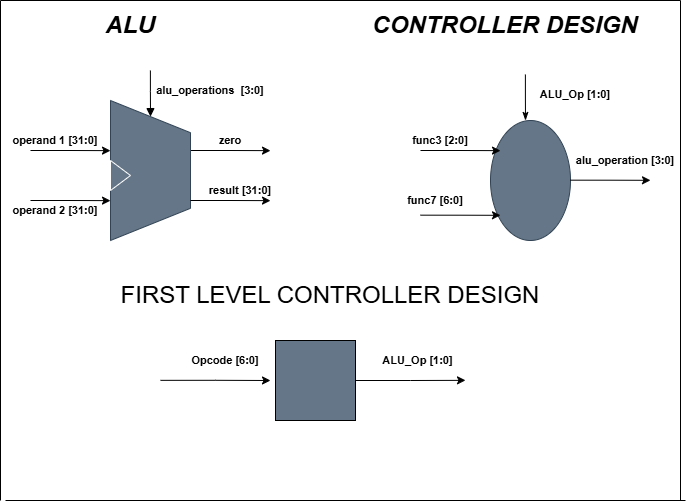

The diagram above was exported from draw.io. Its source (the exported page's mxGraphModel, read from the mxfile embedded in the PNG):
<mxGraphModel dx="1042" dy="634" grid="1" gridSize="10" guides="1" tooltips="1" connect="1" arrows="1" fold="1" page="1" pageScale="1" pageWidth="850" pageHeight="1100" math="0" shadow="0">
  <root>
    <mxCell id="0" />
    <mxCell id="1" parent="0" />
    <mxCell id="NIU1GT44gbGIqEolQc0S-7" edge="1" parent="1" style="edgeStyle=orthogonalEdgeStyle;rounded=0;orthogonalLoop=1;jettySize=auto;html=1;exitX=0.75;exitY=0;exitDx=0;exitDy=0;">
      <mxGeometry relative="1" as="geometry">
        <mxPoint x="270.0000000000001" y="210" as="sourcePoint" />
        <mxPoint x="350" y="210.1428571428571" as="targetPoint" />
      </mxGeometry>
    </mxCell>
    <mxCell id="NIU1GT44gbGIqEolQc0S-11" edge="1" parent="1" style="edgeStyle=orthogonalEdgeStyle;rounded=0;orthogonalLoop=1;jettySize=auto;html=1;exitX=1;exitY=0.5;exitDx=0;exitDy=0;endArrow=block;endFill=1;entryX=1;entryY=0.5;entryDx=0;entryDy=0;" target="NIU1GT44gbGIqEolQc0S-4">
      <mxGeometry relative="1" as="geometry">
        <mxPoint x="229.89473684210532" y="130" as="sourcePoint" />
      </mxGeometry>
    </mxCell>
    <mxCell id="NIU1GT44gbGIqEolQc0S-4" parent="1" style="verticalLabelPosition=middle;verticalAlign=middle;html=1;shape=trapezoid;perimeter=trapezoidPerimeter;whiteSpace=wrap;size=0.23;arcSize=10;flipV=1;labelPosition=center;align=center;legacyAnchorPoints=0;direction=south;fillColor=#647687;fontColor=#ffffff;strokeColor=#314354;" value="" vertex="1">
      <mxGeometry height="140" width="80" x="190" y="160" as="geometry" />
    </mxCell>
    <mxCell id="NIU1GT44gbGIqEolQc0S-5" parent="1" style="triangle;whiteSpace=wrap;html=1;fillColor=#647687;fontColor=#ffffff;strokeColor=#FFFFFF;" value="" vertex="1">
      <mxGeometry height="30" width="20" x="190" y="220" as="geometry" />
    </mxCell>
    <mxCell id="NIU1GT44gbGIqEolQc0S-8" edge="1" parent="1" style="edgeStyle=orthogonalEdgeStyle;rounded=0;orthogonalLoop=1;jettySize=auto;html=1;exitX=0.75;exitY=0;exitDx=0;exitDy=0;">
      <mxGeometry relative="1" as="geometry">
        <mxPoint x="270" y="260" as="sourcePoint" />
        <mxPoint x="349.9999999999999" y="260.1428571428571" as="targetPoint" />
      </mxGeometry>
    </mxCell>
    <mxCell id="NIU1GT44gbGIqEolQc0S-9" edge="1" parent="1" style="edgeStyle=orthogonalEdgeStyle;rounded=0;orthogonalLoop=1;jettySize=auto;html=1;exitX=0.75;exitY=0;exitDx=0;exitDy=0;">
      <mxGeometry relative="1" as="geometry">
        <mxPoint x="110" y="210" as="sourcePoint" />
        <mxPoint x="189.9999999999999" y="210.1428571428571" as="targetPoint" />
      </mxGeometry>
    </mxCell>
    <mxCell id="NIU1GT44gbGIqEolQc0S-10" edge="1" parent="1" style="edgeStyle=orthogonalEdgeStyle;rounded=0;orthogonalLoop=1;jettySize=auto;html=1;exitX=0.75;exitY=0;exitDx=0;exitDy=0;">
      <mxGeometry relative="1" as="geometry">
        <mxPoint x="110" y="260" as="sourcePoint" />
        <mxPoint x="189.9999999999999" y="260.1428571428571" as="targetPoint" />
      </mxGeometry>
    </mxCell>
    <mxCell id="NIU1GT44gbGIqEolQc0S-20" parent="1" style="text;html=1;whiteSpace=wrap;strokeColor=none;fillColor=none;align=center;verticalAlign=middle;rounded=0;" value="&lt;font style=&quot;font-size: 11px;&quot;&gt;&lt;b&gt;alu_operations&amp;nbsp; [3:0]&lt;/b&gt;&lt;/font&gt;" vertex="1">
      <mxGeometry height="20" width="120" x="230" y="140" as="geometry" />
    </mxCell>
    <mxCell id="NIU1GT44gbGIqEolQc0S-24" parent="1" style="text;html=1;whiteSpace=wrap;strokeColor=none;fillColor=none;align=center;verticalAlign=middle;rounded=0;" value="&lt;font style=&quot;font-size: 11px;&quot;&gt;&lt;b&gt;operand 1 [31:0]&lt;/b&gt;&lt;/font&gt;" vertex="1">
      <mxGeometry height="20" width="90" x="90" y="190" as="geometry" />
    </mxCell>
    <mxCell id="NIU1GT44gbGIqEolQc0S-30" parent="1" style="text;html=1;whiteSpace=wrap;strokeColor=none;fillColor=none;align=center;verticalAlign=middle;rounded=0;" value="&lt;font style=&quot;font-size: 11px;&quot;&gt;&lt;b&gt;zero&lt;/b&gt;&lt;/font&gt;" vertex="1">
      <mxGeometry height="20" width="40" x="290" y="190" as="geometry" />
    </mxCell>
    <mxCell id="NIU1GT44gbGIqEolQc0S-32" parent="1" style="text;html=1;whiteSpace=wrap;strokeColor=none;fillColor=none;align=center;verticalAlign=middle;rounded=0;" value="&lt;font style=&quot;font-size: 11px;&quot;&gt;&lt;b&gt;result [31:0]&lt;/b&gt;&lt;/font&gt;" vertex="1">
      <mxGeometry height="20" width="80" x="280" y="240" as="geometry" />
    </mxCell>
    <mxCell id="NIU1GT44gbGIqEolQc0S-35" edge="1" parent="1" style="endArrow=none;html=1;rounded=0;" value="">
      <mxGeometry height="50" relative="1" width="50" as="geometry">
        <mxPoint x="80" y="60" as="sourcePoint" />
        <mxPoint x="760" y="60" as="targetPoint" />
      </mxGeometry>
    </mxCell>
    <mxCell id="NIU1GT44gbGIqEolQc0S-36" edge="1" parent="1" style="endArrow=none;html=1;rounded=0;" value="">
      <mxGeometry height="50" relative="1" width="50" as="geometry">
        <mxPoint x="85" y="560" as="sourcePoint" />
        <mxPoint x="765" y="560" as="targetPoint" />
      </mxGeometry>
    </mxCell>
    <mxCell id="NIU1GT44gbGIqEolQc0S-37" edge="1" parent="1" style="endArrow=none;html=1;rounded=0;" value="">
      <mxGeometry height="50" relative="1" width="50" as="geometry">
        <mxPoint x="80" y="60" as="sourcePoint" />
        <mxPoint x="80" y="560" as="targetPoint" />
      </mxGeometry>
    </mxCell>
    <mxCell id="NIU1GT44gbGIqEolQc0S-38" edge="1" parent="1" style="endArrow=none;html=1;rounded=0;" value="">
      <mxGeometry height="50" relative="1" width="50" as="geometry">
        <mxPoint x="760" y="60" as="sourcePoint" />
        <mxPoint x="760" y="560" as="targetPoint" />
      </mxGeometry>
    </mxCell>
    <mxCell id="NIU1GT44gbGIqEolQc0S-39" parent="1" style="text;html=1;whiteSpace=wrap;strokeColor=none;fillColor=none;align=center;verticalAlign=middle;rounded=0;" value="&lt;font style=&quot;font-size: 24px;&quot;&gt;&lt;i&gt;&lt;b&gt;ALU&lt;/b&gt;&lt;/i&gt;&lt;/font&gt;" vertex="1">
      <mxGeometry height="30" width="60" x="180" y="70" as="geometry" />
    </mxCell>
    <mxCell id="NIU1GT44gbGIqEolQc0S-40" parent="1" style="text;html=1;whiteSpace=wrap;strokeColor=none;fillColor=none;align=center;verticalAlign=middle;rounded=0;" value="&lt;font style=&quot;font-size: 24px;&quot;&gt;&lt;i&gt;&lt;b&gt;CONTROLLER DESIGN&lt;/b&gt;&lt;/i&gt;&lt;/font&gt;" vertex="1">
      <mxGeometry height="30" width="350" x="410" y="70" as="geometry" />
    </mxCell>
    <mxCell id="NIU1GT44gbGIqEolQc0S-42" parent="1" style="ellipse;whiteSpace=wrap;html=1;direction=south;fillColor=light-dark(#647687, #ededed);fontColor=#ffffff;strokeColor=#314354;" value="" vertex="1">
      <mxGeometry height="120" width="80" x="570" y="180" as="geometry" />
    </mxCell>
    <mxCell id="NIU1GT44gbGIqEolQc0S-47" edge="1" parent="1" style="edgeStyle=orthogonalEdgeStyle;rounded=0;orthogonalLoop=1;jettySize=auto;html=1;exitX=0.75;exitY=0;exitDx=0;exitDy=0;">
      <mxGeometry relative="1" as="geometry">
        <mxPoint x="500" y="210" as="sourcePoint" />
        <mxPoint x="579.9999999999999" y="210.1428571428571" as="targetPoint" />
      </mxGeometry>
    </mxCell>
    <mxCell id="NIU1GT44gbGIqEolQc0S-48" edge="1" parent="1" style="edgeStyle=orthogonalEdgeStyle;rounded=0;orthogonalLoop=1;jettySize=auto;html=1;exitX=0.75;exitY=0;exitDx=0;exitDy=0;">
      <mxGeometry relative="1" as="geometry">
        <mxPoint x="500" y="274.67" as="sourcePoint" />
        <mxPoint x="579.9999999999999" y="274.8128571428571" as="targetPoint" />
      </mxGeometry>
    </mxCell>
    <mxCell id="NIU1GT44gbGIqEolQc0S-53" edge="1" parent="1" style="edgeStyle=orthogonalEdgeStyle;rounded=0;orthogonalLoop=1;jettySize=auto;html=1;exitX=0.75;exitY=0;exitDx=0;exitDy=0;">
      <mxGeometry relative="1" as="geometry">
        <mxPoint x="650" y="239.67000000000002" as="sourcePoint" />
        <mxPoint x="729.9999999999999" y="239.81285714285713" as="targetPoint" />
      </mxGeometry>
    </mxCell>
    <mxCell id="NIU1GT44gbGIqEolQc0S-63" parent="1" style="text;html=1;whiteSpace=wrap;strokeColor=none;fillColor=none;align=center;verticalAlign=middle;rounded=0;" value="&lt;font style=&quot;font-size: 11px;&quot;&gt;&lt;b&gt;func3 [2:0]&lt;/b&gt;&lt;/font&gt;" vertex="1">
      <mxGeometry height="20" width="60" x="490" y="190" as="geometry" />
    </mxCell>
    <mxCell id="NIU1GT44gbGIqEolQc0S-64" parent="1" style="text;html=1;whiteSpace=wrap;strokeColor=none;fillColor=none;align=center;verticalAlign=middle;rounded=0;" value="&lt;font style=&quot;font-size: 11px;&quot;&gt;&lt;b&gt;func7 [6:0]&lt;/b&gt;&lt;/font&gt;" vertex="1">
      <mxGeometry height="20" width="70" x="480" y="250" as="geometry" />
    </mxCell>
    <mxCell id="NIU1GT44gbGIqEolQc0S-66" edge="1" parent="1" style="edgeStyle=orthogonalEdgeStyle;rounded=0;orthogonalLoop=1;jettySize=auto;html=1;exitX=1;exitY=0.5;exitDx=0;exitDy=0;endArrow=classicThin;endFill=1;">
      <mxGeometry relative="1" as="geometry">
        <mxPoint x="604.8947368421053" y="134" as="sourcePoint" />
        <mxPoint x="605" y="180" as="targetPoint" />
      </mxGeometry>
    </mxCell>
    <mxCell id="NIU1GT44gbGIqEolQc0S-65" parent="1" style="text;html=1;whiteSpace=wrap;strokeColor=none;fillColor=none;align=center;verticalAlign=middle;rounded=0;" value="&lt;font style=&quot;font-size: 11px;&quot;&gt;&lt;b&gt;alu_operation [3:0]&lt;/b&gt;&lt;/font&gt;" vertex="1">
      <mxGeometry height="20" width="110" x="650" y="210" as="geometry" />
    </mxCell>
    <mxCell id="NIU1GT44gbGIqEolQc0S-68" parent="1" style="text;html=1;whiteSpace=wrap;strokeColor=none;fillColor=none;align=center;verticalAlign=middle;rounded=0;" value="&lt;font style=&quot;font-size: 11px;&quot;&gt;&lt;b&gt;ALU_Op [1:0]&lt;/b&gt;&lt;/font&gt;" vertex="1">
      <mxGeometry height="20" width="90" x="610" y="144" as="geometry" />
    </mxCell>
    <mxCell id="OW7zNpEcGKy7-4uGFvDG-1" parent="1" style="text;html=1;whiteSpace=wrap;strokeColor=none;fillColor=none;align=center;verticalAlign=middle;rounded=0;" value="&lt;font style=&quot;font-size: 11px;&quot;&gt;&lt;b&gt;operand 2 [31:0]&lt;/b&gt;&lt;/font&gt;" vertex="1">
      <mxGeometry height="20" width="90" x="90" y="260" as="geometry" />
    </mxCell>
    <mxCell id="6WnXOqRRFWdQ-Azd3qev-1" parent="1" style="text;html=1;whiteSpace=wrap;strokeColor=none;fillColor=none;align=center;verticalAlign=middle;rounded=0;" value="&lt;font style=&quot;font-size: 24px;&quot;&gt;FIRST LEVEL CONTROLLER DESIGN&lt;/font&gt;" vertex="1">
      <mxGeometry height="30" width="520" x="150" y="340" as="geometry" />
    </mxCell>
    <mxCell id="6WnXOqRRFWdQ-Azd3qev-4" edge="1" parent="1" style="edgeStyle=orthogonalEdgeStyle;rounded=0;orthogonalLoop=1;jettySize=auto;html=1;exitX=0;exitY=0.5;exitDx=0;exitDy=0;entryX=0;entryY=0.5;entryDx=0;entryDy=0;">
      <mxGeometry relative="1" as="geometry">
        <mxPoint x="240" y="439.8421052631579" as="sourcePoint" />
        <mxPoint x="350" y="440" as="targetPoint" />
      </mxGeometry>
    </mxCell>
    <mxCell id="6WnXOqRRFWdQ-Azd3qev-5" edge="1" parent="1" source="6WnXOqRRFWdQ-Azd3qev-2" style="edgeStyle=orthogonalEdgeStyle;rounded=0;orthogonalLoop=1;jettySize=auto;html=1;exitX=1;exitY=0.5;exitDx=0;exitDy=0;">
      <mxGeometry relative="1" as="geometry">
        <mxPoint x="545" y="439.8421052631579" as="targetPoint" />
      </mxGeometry>
    </mxCell>
    <mxCell id="6WnXOqRRFWdQ-Azd3qev-2" parent="1" style="whiteSpace=wrap;html=1;aspect=fixed;fillColor=light-dark(#647687, #ededed);" value="" vertex="1">
      <mxGeometry height="80" width="80" x="355" y="400" as="geometry" />
    </mxCell>
    <mxCell id="6WnXOqRRFWdQ-Azd3qev-6" parent="1" style="text;html=1;whiteSpace=wrap;strokeColor=none;fillColor=none;align=center;verticalAlign=middle;rounded=0;" value="&lt;font style=&quot;font-size: 11px;&quot;&gt;&lt;b&gt;ALU_Op [1:0]&lt;/b&gt;&lt;/font&gt;" vertex="1">
      <mxGeometry height="20" width="85" x="455" y="410" as="geometry" />
    </mxCell>
    <mxCell id="6WnXOqRRFWdQ-Azd3qev-7" parent="1" style="text;html=1;whiteSpace=wrap;strokeColor=none;fillColor=none;align=center;verticalAlign=middle;rounded=0;" value="&lt;font style=&quot;font-size: 11px;&quot;&gt;&lt;b&gt;Opcode [6:0]&lt;/b&gt;&lt;/font&gt;" vertex="1">
      <mxGeometry height="20" width="70" x="270" y="410" as="geometry" />
    </mxCell>
  </root>
</mxGraphModel>